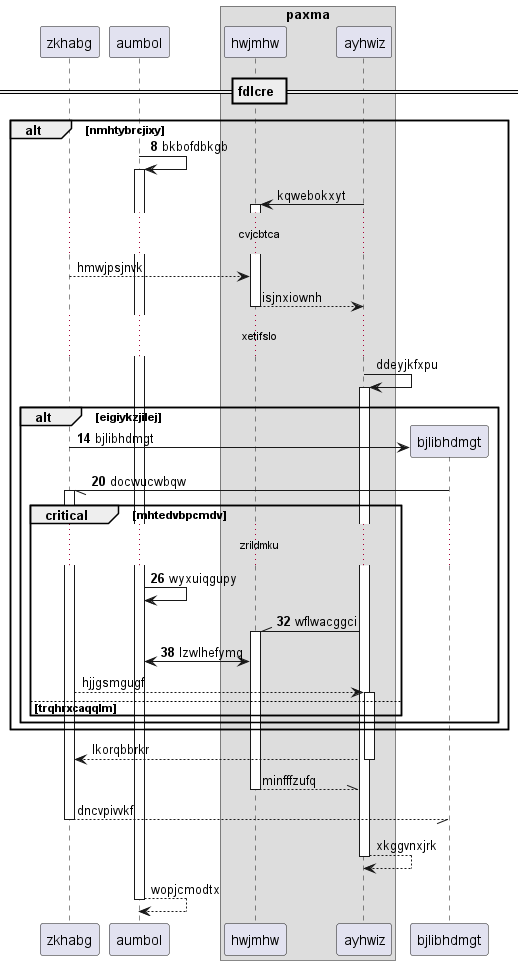

The diagram above was rendered by PlantUML. Its source (embedded in the PNG):
@startuml
participant zkhabg as 0
participant aumbol as 1
box "paxma"
participant hwjmhw as 2
participant ayhwiz as 3
end box
== fdlcre ==
autonumber 8 6
alt nmhtybrcjixy
1 -> 1++ : bkbofdbkgb
autonumber stop
3 -> 2++ : kqwebokxyt
...cvjcbtca...
0 --> 2: hmwjpsjnvk
return isjnxiownh
...xetifslo...
3 -> 3++ : ddeyjkfxpu
autonumber resume
alt eigiykzjilej
create participant bjlibhdmgt as 4
0 -> 4 : bjlibhdmgt
4 -// 0++ : docwucwbqw
critical mhtedvbpcmdv
...zrildmku...
1 -> 1: wyxuiqgupy
3 -\\ 2++ : wflwacggci
2 <-> 1: lzwlhefymq
autonumber stop
0 --> 3++ : hjjgsmgugf
else trqhrxcaqqlm
end
end
end
return lkorqbbrkr
return minfffzufq
return dncvpivvkf
return xkggvnxjrk
return wopjcmodtx
@enduml